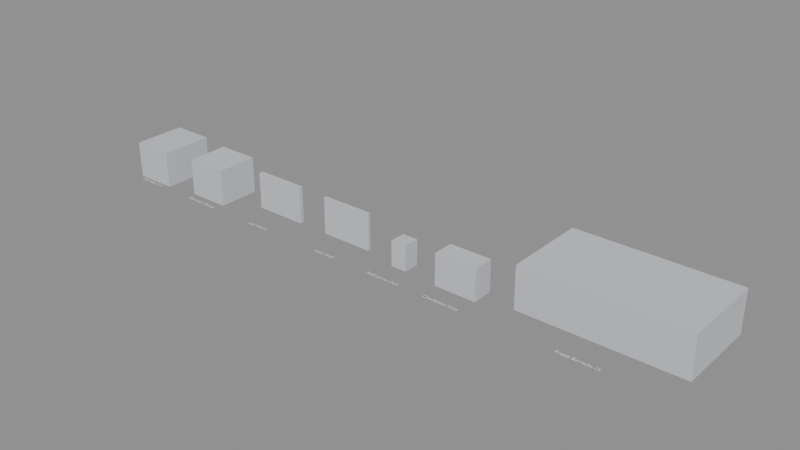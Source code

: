 # Source: KIT_DIR_Directorate.blend  (saved by Blender 4.2.66; exported with 4.5.12 LTS)
import bpy
from mathutils import Matrix  # noqa: F401  (used for matrix-valued properties, if any)

bpy.ops.wm.read_factory_settings(use_empty=True)
scene = bpy.context.scene
scene.name = 'KIT-DIR'

# ---- collections
col_kit_dir = bpy.data.collections.new('KIT-DIR'); scene.collection.children.link(col_kit_dir)
col_kit_dir_reference = bpy.data.collections.new('KIT-DIR_Reference'); col_kit_dir.children.link(col_kit_dir_reference)

# ---- materials (node trees are filled in below, after node groups)
mat_mi_dir_kitblockout = bpy.data.materials.new('MI_DIR_KitBlockout')
mat_mi_dir_kitblockout.diffuse_color = (0.6, 0.62, 0.66, 1.0)

# ---- material node trees

# ---- meshes
me_sm_kit_dir_corridor5m = bpy.data.meshes.new('SM_KIT_DIR_Corridor5M')
me_sm_kit_dir_corridor5m.from_pydata([(-2.0, -2.5, 0.0), (-2.0, -2.5, 3.5), (-2.0, 2.5, 0.0), (-2.0, 2.5, 3.5), (2.0, -2.5, 0.0), (2.0, -2.5, 3.5), (2.0, 2.5, 0.0), (2.0, 2.5, 3.5)], [], [(0, 1, 3, 2), (2, 3, 7, 6), (6, 7, 5, 4), (4, 5, 1, 0), (2, 6, 4, 0), (7, 3, 1, 5)])
me_sm_kit_dir_corridor5m.materials.append(mat_mi_dir_kitblockout)
me_sm_kit_dir_corridor5m.update()
me_sm_kit_dir_corridorcorner = bpy.data.meshes.new('SM_KIT_DIR_CorridorCorner')
me_sm_kit_dir_corridorcorner.from_pydata([(-2.0, -2.0, 0.0), (-2.0, -2.0, 3.5), (-2.0, 2.0, 0.0), (-2.0, 2.0, 3.5), (2.0, -2.0, 0.0), (2.0, -2.0, 3.5), (2.0, 2.0, 0.0), (2.0, 2.0, 3.5)], [], [(0, 1, 3, 2), (2, 3, 7, 6), (6, 7, 5, 4), (4, 5, 1, 0), (2, 6, 4, 0), (7, 3, 1, 5)])
me_sm_kit_dir_corridorcorner.materials.append(mat_mi_dir_kitblockout)
me_sm_kit_dir_corridorcorner.update()
me_sm_kit_dir_labwall5 = bpy.data.meshes.new('SM_KIT_DIR_LabWall5')
me_sm_kit_dir_labwall5.from_pydata([(0.0, 0.0, 0.0), (0.0, 0.0, 3.5), (0.0, 0.4, 0.0), (0.0, 0.4, 3.5), (5.0, 0.0, 0.0), (5.0, 0.0, 3.5), (5.0, 0.4, 0.0), (5.0, 0.4, 3.5)], [], [(0, 1, 3, 2), (2, 3, 7, 6), (6, 7, 5, 4), (4, 5, 1, 0), (2, 6, 4, 0), (7, 3, 1, 5)])
me_sm_kit_dir_labwall5.materials.append(mat_mi_dir_kitblockout)
me_sm_kit_dir_labwall5.update()
me_sm_kit_dir_holowall = bpy.data.meshes.new('SM_KIT_DIR_HoloWall')
me_sm_kit_dir_holowall.from_pydata([(0.0, 0.0, 0.0), (0.0, 0.0, 3.5), (0.0, 0.3, 0.0), (0.0, 0.3, 3.5), (5.0, 0.0, 0.0), (5.0, 0.0, 3.5), (5.0, 0.3, 0.0), (5.0, 0.3, 3.5)], [], [(0, 1, 3, 2), (2, 3, 7, 6), (6, 7, 5, 4), (4, 5, 1, 0), (2, 6, 4, 0), (7, 3, 1, 5)])
me_sm_kit_dir_holowall.materials.append(mat_mi_dir_kitblockout)
me_sm_kit_dir_holowall.update()
me_sm_kit_dir_nullcarrierpod = bpy.data.meshes.new('SM_KIT_DIR_NullCarrierPod')
me_sm_kit_dir_nullcarrierpod.from_pydata([(-0.75, -0.75, 0.0), (-0.75, -0.75, 2.4), (-0.75, 0.75, 0.0), (-0.75, 0.75, 2.4), (0.75, -0.75, 0.0), (0.75, -0.75, 2.4), (0.75, 0.75, 0.0), (0.75, 0.75, 2.4)], [], [(0, 1, 3, 2), (2, 3, 7, 6), (6, 7, 5, 4), (4, 5, 1, 0), (2, 6, 4, 0), (7, 3, 1, 5)])
me_sm_kit_dir_nullcarrierpod.materials.append(mat_mi_dir_kitblockout)
me_sm_kit_dir_nullcarrierpod.update()
me_sm_kit_dir_checkpointgate = bpy.data.meshes.new('SM_KIT_DIR_CheckpointGate')
me_sm_kit_dir_checkpointgate.from_pydata([(-2.0, -1.0, 0.0), (-2.0, -1.0, 3.0), (-2.0, 1.0, 0.0), (-2.0, 1.0, 3.0), (2.0, -1.0, 0.0), (2.0, -1.0, 3.0), (2.0, 1.0, 0.0), (2.0, 1.0, 3.0)], [], [(0, 1, 3, 2), (2, 3, 7, 6), (6, 7, 5, 4), (4, 5, 1, 0), (2, 6, 4, 0), (7, 3, 1, 5)])
me_sm_kit_dir_checkpointgate.materials.append(mat_mi_dir_kitblockout)
me_sm_kit_dir_checkpointgate.update()
me_sm_kit_dir_prefabbarracks15 = bpy.data.meshes.new('SM_KIT_DIR_PrefabBarracks15')
me_sm_kit_dir_prefabbarracks15.from_pydata([(0.0, 0.0, 0.0), (0.0, 0.0, 4.0), (0.0, 8.0, 0.0), (0.0, 8.0, 4.0), (15.0, 0.0, 0.0), (15.0, 0.0, 4.0), (15.0, 8.0, 0.0), (15.0, 8.0, 4.0)], [], [(0, 1, 3, 2), (2, 3, 7, 6), (6, 7, 5, 4), (4, 5, 1, 0), (2, 6, 4, 0), (7, 3, 1, 5)])
me_sm_kit_dir_prefabbarracks15.materials.append(mat_mi_dir_kitblockout)
me_sm_kit_dir_prefabbarracks15.update()

# ---- curves / text
txt_ref_label_sm_kit_dir_corridor5m = bpy.data.curves.new('REF_Label_SM_KIT_DIR_Corridor5M', 'FONT')
txt_ref_label_sm_kit_dir_corridor5m.dimensions = '2D'
txt_ref_label_sm_kit_dir_corridor5m.body = 'Corridor 5 m'
txt_ref_label_sm_kit_dir_corridor5m.align_x = 'CENTER'
txt_ref_label_sm_kit_dir_corridor5m.size = 0.5
txt_ref_label_sm_kit_dir_corridorcorner = bpy.data.curves.new('REF_Label_SM_KIT_DIR_CorridorCorner', 'FONT')
txt_ref_label_sm_kit_dir_corridorcorner.dimensions = '2D'
txt_ref_label_sm_kit_dir_corridorcorner.body = 'Corridor Corner'
txt_ref_label_sm_kit_dir_corridorcorner.align_x = 'CENTER'
txt_ref_label_sm_kit_dir_corridorcorner.size = 0.5
txt_ref_label_sm_kit_dir_labwall5 = bpy.data.curves.new('REF_Label_SM_KIT_DIR_LabWall5', 'FONT')
txt_ref_label_sm_kit_dir_labwall5.dimensions = '2D'
txt_ref_label_sm_kit_dir_labwall5.body = 'Lab Wall 5'
txt_ref_label_sm_kit_dir_labwall5.align_x = 'CENTER'
txt_ref_label_sm_kit_dir_labwall5.size = 0.5
txt_ref_label_sm_kit_dir_holowall = bpy.data.curves.new('REF_Label_SM_KIT_DIR_HoloWall', 'FONT')
txt_ref_label_sm_kit_dir_holowall.dimensions = '2D'
txt_ref_label_sm_kit_dir_holowall.body = 'Holo Wall'
txt_ref_label_sm_kit_dir_holowall.align_x = 'CENTER'
txt_ref_label_sm_kit_dir_holowall.size = 0.5
txt_ref_label_sm_kit_dir_nullcarrierpod = bpy.data.curves.new('REF_Label_SM_KIT_DIR_NullCarrierPod', 'FONT')
txt_ref_label_sm_kit_dir_nullcarrierpod.dimensions = '2D'
txt_ref_label_sm_kit_dir_nullcarrierpod.body = 'Null-carrier Pod'
txt_ref_label_sm_kit_dir_nullcarrierpod.align_x = 'CENTER'
txt_ref_label_sm_kit_dir_nullcarrierpod.size = 0.5
txt_ref_label_sm_kit_dir_checkpointgate = bpy.data.curves.new('REF_Label_SM_KIT_DIR_CheckpointGate', 'FONT')
txt_ref_label_sm_kit_dir_checkpointgate.dimensions = '2D'
txt_ref_label_sm_kit_dir_checkpointgate.body = 'Checkpoint Gate'
txt_ref_label_sm_kit_dir_checkpointgate.align_x = 'CENTER'
txt_ref_label_sm_kit_dir_checkpointgate.size = 0.5
txt_ref_label_sm_kit_dir_prefabbarracks15 = bpy.data.curves.new('REF_Label_SM_KIT_DIR_PrefabBarracks15', 'FONT')
txt_ref_label_sm_kit_dir_prefabbarracks15.dimensions = '2D'
txt_ref_label_sm_kit_dir_prefabbarracks15.body = 'Prefab Barracks 15'
txt_ref_label_sm_kit_dir_prefabbarracks15.align_x = 'CENTER'
txt_ref_label_sm_kit_dir_prefabbarracks15.size = 0.5

# ---- objects
ob_kit_kit_dir = bpy.data.objects.new('KIT_KIT_DIR', None)
ob_sm_kit_dir_corridor5m = bpy.data.objects.new('SM_KIT_DIR_Corridor5M', me_sm_kit_dir_corridor5m)
ob_sm_kit_dir_corridorcorner = bpy.data.objects.new('SM_KIT_DIR_CorridorCorner', me_sm_kit_dir_corridorcorner)
ob_sm_kit_dir_labwall5 = bpy.data.objects.new('SM_KIT_DIR_LabWall5', me_sm_kit_dir_labwall5)
ob_sm_kit_dir_holowall = bpy.data.objects.new('SM_KIT_DIR_HoloWall', me_sm_kit_dir_holowall)
ob_sm_kit_dir_nullcarrierpod = bpy.data.objects.new('SM_KIT_DIR_NullCarrierPod', me_sm_kit_dir_nullcarrierpod)
ob_sm_kit_dir_checkpointgate = bpy.data.objects.new('SM_KIT_DIR_CheckpointGate', me_sm_kit_dir_checkpointgate)
ob_sm_kit_dir_prefabbarracks15 = bpy.data.objects.new('SM_KIT_DIR_PrefabBarracks15', me_sm_kit_dir_prefabbarracks15)
ob_ref_label_sm_kit_dir_corridor5m = bpy.data.objects.new('REF_Label_SM_KIT_DIR_Corridor5M', txt_ref_label_sm_kit_dir_corridor5m)
ob_ref_label_sm_kit_dir_corridorcorner = bpy.data.objects.new('REF_Label_SM_KIT_DIR_CorridorCorner', txt_ref_label_sm_kit_dir_corridorcorner)
ob_ref_label_sm_kit_dir_labwall5 = bpy.data.objects.new('REF_Label_SM_KIT_DIR_LabWall5', txt_ref_label_sm_kit_dir_labwall5)
ob_ref_label_sm_kit_dir_holowall = bpy.data.objects.new('REF_Label_SM_KIT_DIR_HoloWall', txt_ref_label_sm_kit_dir_holowall)
ob_ref_label_sm_kit_dir_nullcarrierpod = bpy.data.objects.new('REF_Label_SM_KIT_DIR_NullCarrierPod', txt_ref_label_sm_kit_dir_nullcarrierpod)
ob_ref_label_sm_kit_dir_checkpointgate = bpy.data.objects.new('REF_Label_SM_KIT_DIR_CheckpointGate', txt_ref_label_sm_kit_dir_checkpointgate)
ob_ref_label_sm_kit_dir_prefabbarracks15 = bpy.data.objects.new('REF_Label_SM_KIT_DIR_PrefabBarracks15', txt_ref_label_sm_kit_dir_prefabbarracks15)

# ---- transforms, parenting, visibility, modifiers, constraints
ob_kit_kit_dir.location = (0.0, 0.0, 0.0)
ob_kit_kit_dir.empty_display_type = 'CUBE'
ob_sm_kit_dir_corridor5m.location = (2.0, 0.0, 0.0)
ob_sm_kit_dir_corridorcorner.location = (9.0, 0.0, 0.0)
ob_sm_kit_dir_labwall5.location = (14.0, 0.0, 0.0)
ob_sm_kit_dir_holowall.location = (22.0, 0.0, 0.0)
ob_sm_kit_dir_nullcarrierpod.location = (31.0, 0.0, 0.0)
ob_sm_kit_dir_checkpointgate.location = (37.0, 0.0, 0.0)
ob_sm_kit_dir_prefabbarracks15.location = (42.0, 0.0, 0.0)
ob_ref_label_sm_kit_dir_corridor5m.location = (2.0, -3.0, 0.02)
ob_ref_label_sm_kit_dir_corridorcorner.location = (9.0, -3.0, 0.02)
ob_ref_label_sm_kit_dir_labwall5.location = (16.5, -3.0, 0.02)
ob_ref_label_sm_kit_dir_holowall.location = (24.5, -3.0, 0.02)
ob_ref_label_sm_kit_dir_nullcarrierpod.location = (31.0, -3.0, 0.02)
ob_ref_label_sm_kit_dir_checkpointgate.location = (37.0, -3.0, 0.02)
ob_ref_label_sm_kit_dir_prefabbarracks15.location = (49.5, -3.0, 0.02)

# ---- collection membership
scene.collection.objects.link(ob_kit_kit_dir)
col_kit_dir.objects.link(ob_sm_kit_dir_corridor5m)
col_kit_dir.objects.link(ob_sm_kit_dir_corridorcorner)
col_kit_dir.objects.link(ob_sm_kit_dir_labwall5)
col_kit_dir.objects.link(ob_sm_kit_dir_holowall)
col_kit_dir.objects.link(ob_sm_kit_dir_nullcarrierpod)
col_kit_dir.objects.link(ob_sm_kit_dir_checkpointgate)
col_kit_dir.objects.link(ob_sm_kit_dir_prefabbarracks15)
col_kit_dir_reference.objects.link(ob_ref_label_sm_kit_dir_corridor5m)
col_kit_dir_reference.objects.link(ob_ref_label_sm_kit_dir_corridorcorner)
col_kit_dir_reference.objects.link(ob_ref_label_sm_kit_dir_labwall5)
col_kit_dir_reference.objects.link(ob_ref_label_sm_kit_dir_holowall)
col_kit_dir_reference.objects.link(ob_ref_label_sm_kit_dir_nullcarrierpod)
col_kit_dir_reference.objects.link(ob_ref_label_sm_kit_dir_checkpointgate)
col_kit_dir_reference.objects.link(ob_ref_label_sm_kit_dir_prefabbarracks15)

# ---- scene / render settings (as saved in the file)
scene.frame_start = 1; scene.frame_end = 250; scene.frame_set(1)
scene.render.engine = 'BLENDER_EEVEE_NEXT'
bpy.context.view_layer.update()

# ---- added for rendering (the .blend has no active camera and no usable light): camera, sun + grey world if the file has none
cam_auto = bpy.data.cameras.new('AutoCamera')
cam_auto.lens = 50.0
cam_auto.sensor_width = 36.0
cam_auto.clip_end = 1000.0
ob_auto_camera = bpy.data.objects.new('AutoCamera', cam_auto)
scene.collection.objects.link(ob_auto_camera)
ob_auto_camera.location = (82.3584, -62.1876, 45.0867)
ob_auto_camera.rotation_euler = (1.09748, -7.21219e-08, 0.694738)
scene.camera = ob_auto_camera
light_auto_sun = bpy.data.lights.new('AutoSun', 'SUN')
light_auto_sun.energy = 3.0
light_auto_sun.angle = 0.0523599
ob_auto_sun = bpy.data.objects.new('AutoSun', light_auto_sun)
scene.collection.objects.link(ob_auto_sun)
ob_auto_sun.rotation_euler = (0.872665, 0.174533, 0.523599)
if scene.world is None:
    world_auto = bpy.data.worlds.new('AutoWorld')
    world_auto.color = (0.3, 0.3, 0.3)
    scene.world = world_auto
bpy.context.view_layer.update()

